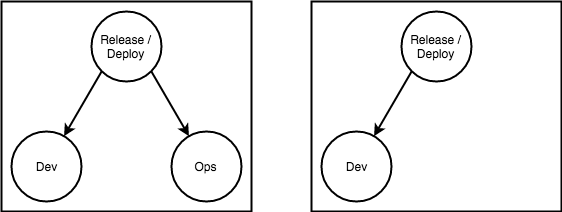

The diagram above was exported from draw.io. Its source (the exported page's mxGraphModel, read from the mxfile embedded in the PNG):
<mxGraphModel dx="1186" dy="694" grid="1" gridSize="10" guides="1" tooltips="1" connect="1" arrows="1" fold="1" page="1" pageScale="1" pageWidth="850" pageHeight="1100" math="0" shadow="0">
  <root>
    <mxCell id="0" />
    <mxCell id="1" parent="0" />
    <mxCell id="q27-o7W5XE1DEHmPFB93-14" value="" style="rounded=0;whiteSpace=wrap;html=1;strokeWidth=2;" vertex="1" parent="1">
      <mxGeometry x="390" y="70" width="250" height="210" as="geometry" />
    </mxCell>
    <mxCell id="q27-o7W5XE1DEHmPFB93-13" value="" style="rounded=0;whiteSpace=wrap;html=1;strokeWidth=2;" vertex="1" parent="1">
      <mxGeometry x="80" y="70" width="250" height="210" as="geometry" />
    </mxCell>
    <mxCell id="q27-o7W5XE1DEHmPFB93-1" value="Dev" style="ellipse;whiteSpace=wrap;html=1;aspect=fixed;strokeWidth=2;" vertex="1" parent="1">
      <mxGeometry x="90" y="200" width="70" height="70" as="geometry" />
    </mxCell>
    <mxCell id="q27-o7W5XE1DEHmPFB93-3" value="Ops" style="ellipse;whiteSpace=wrap;html=1;aspect=fixed;strokeWidth=2;" vertex="1" parent="1">
      <mxGeometry x="250" y="200" width="70" height="70" as="geometry" />
    </mxCell>
    <mxCell id="q27-o7W5XE1DEHmPFB93-5" value="Release / Deploy" style="ellipse;whiteSpace=wrap;html=1;aspect=fixed;strokeWidth=2;" vertex="1" parent="1">
      <mxGeometry x="170" y="80" width="70" height="70" as="geometry" />
    </mxCell>
    <mxCell id="q27-o7W5XE1DEHmPFB93-6" value="" style="endArrow=classic;html=1;exitX=0;exitY=1;exitDx=0;exitDy=0;strokeWidth=2;" edge="1" parent="1" source="q27-o7W5XE1DEHmPFB93-5" target="q27-o7W5XE1DEHmPFB93-1">
      <mxGeometry width="50" height="50" relative="1" as="geometry">
        <mxPoint x="90" y="340" as="sourcePoint" />
        <mxPoint x="140" y="290" as="targetPoint" />
      </mxGeometry>
    </mxCell>
    <mxCell id="q27-o7W5XE1DEHmPFB93-7" value="" style="endArrow=classic;html=1;exitX=1;exitY=1;exitDx=0;exitDy=0;strokeWidth=2;" edge="1" parent="1" source="q27-o7W5XE1DEHmPFB93-5" target="q27-o7W5XE1DEHmPFB93-3">
      <mxGeometry width="50" height="50" relative="1" as="geometry">
        <mxPoint x="190.25126265847075" y="149.74873734152925" as="sourcePoint" />
        <mxPoint x="152.53626946895497" y="214.71008000816892" as="targetPoint" />
      </mxGeometry>
    </mxCell>
    <mxCell id="q27-o7W5XE1DEHmPFB93-8" value="Dev" style="ellipse;whiteSpace=wrap;html=1;aspect=fixed;strokeWidth=2;" vertex="1" parent="1">
      <mxGeometry x="400" y="200" width="70" height="70" as="geometry" />
    </mxCell>
    <mxCell id="q27-o7W5XE1DEHmPFB93-10" value="Release / Deploy" style="ellipse;whiteSpace=wrap;html=1;aspect=fixed;strokeWidth=2;" vertex="1" parent="1">
      <mxGeometry x="480" y="80" width="70" height="70" as="geometry" />
    </mxCell>
    <mxCell id="q27-o7W5XE1DEHmPFB93-11" value="" style="endArrow=classic;html=1;exitX=0;exitY=1;exitDx=0;exitDy=0;strokeWidth=2;" edge="1" parent="1" source="q27-o7W5XE1DEHmPFB93-10" target="q27-o7W5XE1DEHmPFB93-8">
      <mxGeometry width="50" height="50" relative="1" as="geometry">
        <mxPoint x="400" y="340" as="sourcePoint" />
        <mxPoint x="450" y="290" as="targetPoint" />
      </mxGeometry>
    </mxCell>
  </root>
</mxGraphModel>